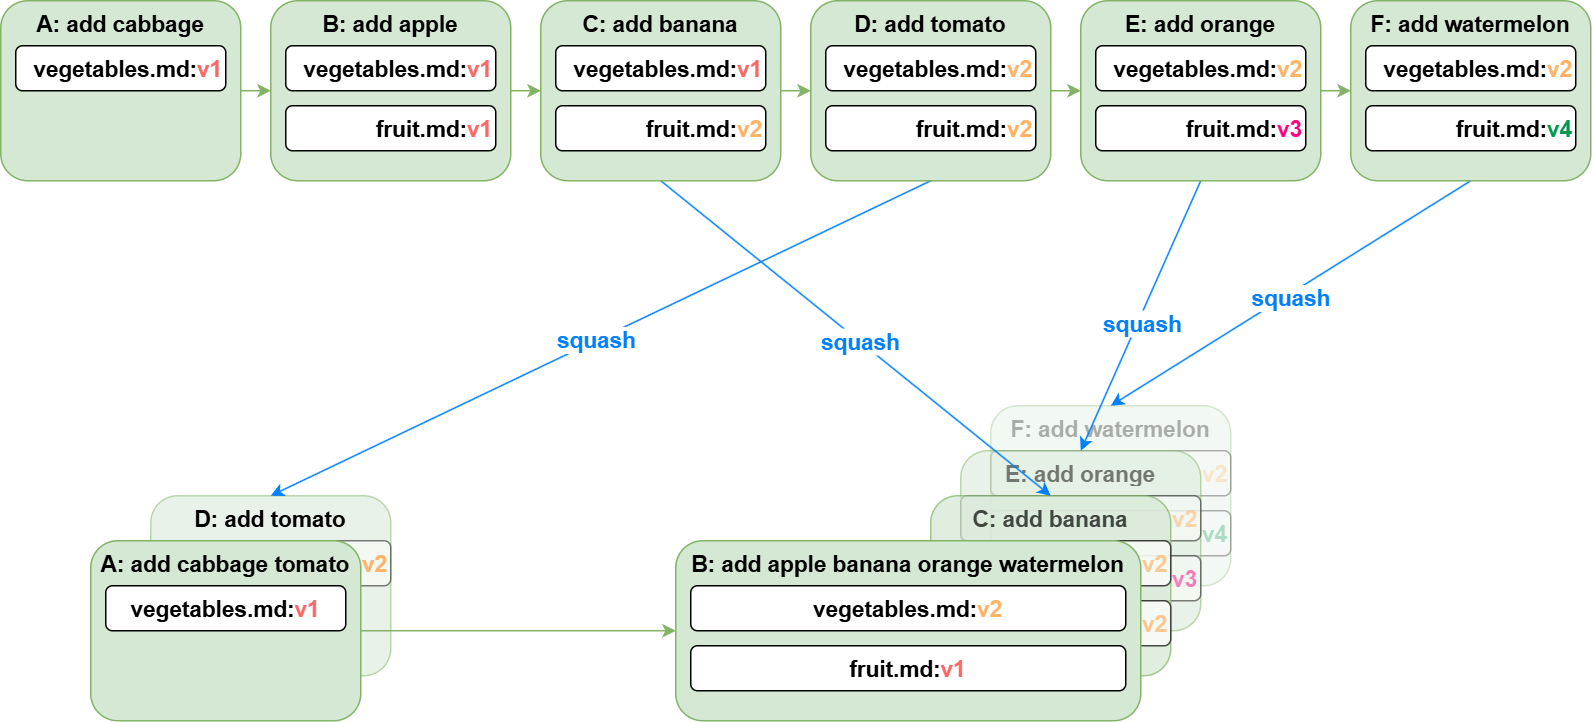

The diagram above was exported from draw.io. Its source (the exported page's mxGraphModel, read from the mxfile embedded in the PNG):
<mxGraphModel dx="996" dy="641" grid="1" gridSize="10" guides="1" tooltips="1" connect="1" arrows="1" fold="1" page="1" pageScale="1" pageWidth="827" pageHeight="1169" math="0" shadow="0">
  <root>
    <mxCell id="0" />
    <mxCell id="1" parent="0" />
    <mxCell id="2" value="F: add watermelon" style="rounded=1;whiteSpace=wrap;html=1;strokeColor=#82b366;align=center;verticalAlign=top;fontFamily=Helvetica;fontSize=15;fontColor=default;fontStyle=1;fillColor=#d5e8d4;opacity=30;textOpacity=30;" vertex="1" parent="1">
      <mxGeometry x="660" y="1390" width="160" height="120" as="geometry" />
    </mxCell>
    <mxCell id="3" value="&lt;font color=&quot;#00994d&quot;&gt;v4&lt;/font&gt;" style="rounded=1;whiteSpace=wrap;html=1;fontStyle=1;fontSize=15;align=right;opacity=30;textOpacity=30;" vertex="1" parent="1">
      <mxGeometry x="660" y="1460" width="160" height="30" as="geometry" />
    </mxCell>
    <mxCell id="4" value="&lt;font color=&quot;#ffb366&quot;&gt;v2&lt;/font&gt;" style="rounded=1;whiteSpace=wrap;html=1;fontStyle=1;fontSize=15;align=right;opacity=30;textOpacity=30;" vertex="1" parent="1">
      <mxGeometry x="660" y="1420" width="160" height="30" as="geometry" />
    </mxCell>
    <mxCell id="5" value="E: add orange" style="rounded=1;whiteSpace=wrap;html=1;strokeColor=#82b366;align=center;verticalAlign=top;fontFamily=Helvetica;fontSize=15;fontColor=default;fontStyle=1;fillColor=#d5e8d4;opacity=50;textOpacity=50;" vertex="1" parent="1">
      <mxGeometry x="640" y="1420" width="160" height="120" as="geometry" />
    </mxCell>
    <mxCell id="6" value="&lt;font color=&quot;#ff0080&quot;&gt;v3&lt;/font&gt;" style="rounded=1;whiteSpace=wrap;html=1;fontStyle=1;fontSize=15;align=right;opacity=50;textOpacity=50;" vertex="1" parent="1">
      <mxGeometry x="640" y="1490" width="160" height="30" as="geometry" />
    </mxCell>
    <mxCell id="7" value="&lt;span style=&quot;color: rgb(255, 179, 102);&quot;&gt;v2&lt;/span&gt;" style="rounded=1;whiteSpace=wrap;html=1;fontStyle=1;fontSize=15;align=right;opacity=50;textOpacity=50;" vertex="1" parent="1">
      <mxGeometry x="640" y="1450" width="160" height="30" as="geometry" />
    </mxCell>
    <mxCell id="8" value="C: add banana" style="rounded=1;whiteSpace=wrap;html=1;strokeColor=#82b366;align=center;verticalAlign=top;fontFamily=Helvetica;fontSize=15;fontColor=default;fontStyle=1;fillColor=#d5e8d4;opacity=70;textOpacity=70;" vertex="1" parent="1">
      <mxGeometry x="620" y="1450" width="160" height="120" as="geometry" />
    </mxCell>
    <mxCell id="9" value="&lt;span style=&quot;color: rgb(255, 179, 102);&quot;&gt;v2&lt;/span&gt;" style="rounded=1;whiteSpace=wrap;html=1;fontStyle=1;fontSize=15;align=right;opacity=70;textOpacity=70;" vertex="1" parent="1">
      <mxGeometry x="620" y="1520" width="160" height="30" as="geometry" />
    </mxCell>
    <mxCell id="10" value="&lt;span style=&quot;color: rgb(255, 179, 102);&quot;&gt;v2&lt;/span&gt;" style="rounded=1;whiteSpace=wrap;html=1;fontStyle=1;fontSize=15;align=right;opacity=70;textOpacity=70;" vertex="1" parent="1">
      <mxGeometry x="620" y="1480" width="160" height="30" as="geometry" />
    </mxCell>
    <mxCell id="11" value="D: add tomato" style="rounded=1;whiteSpace=wrap;html=1;strokeColor=#82b366;align=center;verticalAlign=top;fontFamily=Helvetica;fontSize=15;fontColor=default;fontStyle=1;fillColor=#d5e8d4;opacity=50;" vertex="1" parent="1">
      <mxGeometry x="100" y="1450" width="160" height="120" as="geometry" />
    </mxCell>
    <mxCell id="12" value="&lt;span style=&quot;color: rgb(255, 179, 102);&quot;&gt;v2&lt;/span&gt;" style="rounded=1;whiteSpace=wrap;html=1;fontStyle=1;fontSize=15;align=right;opacity=50;" vertex="1" parent="1">
      <mxGeometry x="100" y="1480" width="160" height="30" as="geometry" />
    </mxCell>
    <mxCell id="13" value="" style="edgeStyle=orthogonalEdgeStyle;rounded=1;orthogonalLoop=1;jettySize=auto;html=1;strokeColor=#82b366;align=center;verticalAlign=top;fontFamily=Helvetica;fontSize=15;fontColor=default;fontStyle=1;labelBackgroundColor=default;endArrow=classic;fillColor=#d5e8d4;" edge="1" source="16" target="29" parent="1">
      <mxGeometry relative="1" as="geometry" />
    </mxCell>
    <mxCell id="14" style="rounded=0;orthogonalLoop=1;jettySize=auto;html=1;exitX=0.5;exitY=1;exitDx=0;exitDy=0;entryX=0.5;entryY=0;entryDx=0;entryDy=0;strokeColor=#007FFF;align=center;verticalAlign=middle;fontFamily=Helvetica;fontSize=11;fontColor=default;labelBackgroundColor=default;endArrow=classic;" edge="1" source="16" target="8" parent="1">
      <mxGeometry relative="1" as="geometry" />
    </mxCell>
    <mxCell id="15" value="squash" style="edgeLabel;html=1;align=center;verticalAlign=middle;resizable=0;points=[];rounded=0;strokeColor=#007FFF;fontFamily=Helvetica;fontSize=15;fontColor=#007FFF;labelBackgroundColor=default;fontStyle=1" vertex="1" connectable="0" parent="14">
      <mxGeometry x="0.0176" relative="1" as="geometry">
        <mxPoint as="offset" />
      </mxGeometry>
    </mxCell>
    <mxCell id="16" value="C: add banana" style="rounded=1;whiteSpace=wrap;html=1;strokeColor=#82b366;align=center;verticalAlign=top;fontFamily=Helvetica;fontSize=15;fontColor=default;fontStyle=1;fillColor=#d5e8d4;" vertex="1" parent="1">
      <mxGeometry x="360" y="1120" width="160" height="120" as="geometry" />
    </mxCell>
    <mxCell id="17" value="" style="edgeStyle=orthogonalEdgeStyle;rounded=1;orthogonalLoop=1;jettySize=auto;html=1;strokeColor=#82b366;align=center;verticalAlign=top;fontFamily=Helvetica;fontSize=15;fontColor=default;fontStyle=1;fillColor=#d5e8d4;" edge="1" source="18" target="22" parent="1">
      <mxGeometry relative="1" as="geometry" />
    </mxCell>
    <mxCell id="18" value="A: add cabbage" style="rounded=1;whiteSpace=wrap;html=1;strokeColor=#82b366;align=center;verticalAlign=top;fontFamily=Helvetica;fontSize=15;fontColor=default;fontStyle=1;fillColor=#d5e8d4;" vertex="1" parent="1">
      <mxGeometry y="1120" width="160" height="120" as="geometry" />
    </mxCell>
    <mxCell id="19" value="fruit.md:&lt;font color=&quot;#ffb366&quot;&gt;v2&lt;/font&gt;" style="rounded=1;whiteSpace=wrap;html=1;fontStyle=1;fontSize=15;align=right;" vertex="1" parent="1">
      <mxGeometry x="370" y="1190" width="140" height="30" as="geometry" />
    </mxCell>
    <mxCell id="20" value="vegetables.md:&lt;font color=&quot;#ff6666&quot;&gt;v1&lt;/font&gt;" style="rounded=1;whiteSpace=wrap;html=1;fontStyle=1;fontSize=15;align=right;" vertex="1" parent="1">
      <mxGeometry x="10" y="1150" width="140" height="30" as="geometry" />
    </mxCell>
    <mxCell id="21" value="" style="edgeStyle=orthogonalEdgeStyle;rounded=1;orthogonalLoop=1;jettySize=auto;html=1;strokeColor=#82b366;align=center;verticalAlign=top;fontFamily=Helvetica;fontSize=15;fontColor=default;fontStyle=1;labelBackgroundColor=default;endArrow=classic;fillColor=#d5e8d4;" edge="1" source="22" target="16" parent="1">
      <mxGeometry relative="1" as="geometry" />
    </mxCell>
    <mxCell id="22" value="B: add apple" style="rounded=1;whiteSpace=wrap;html=1;strokeColor=#82b366;align=center;verticalAlign=top;fontFamily=Helvetica;fontSize=15;fontColor=default;fontStyle=1;fillColor=#d5e8d4;" vertex="1" parent="1">
      <mxGeometry x="180" y="1120" width="160" height="120" as="geometry" />
    </mxCell>
    <mxCell id="23" value="vegetables.md:&lt;font color=&quot;#ff6666&quot;&gt;v1&lt;/font&gt;" style="rounded=1;whiteSpace=wrap;html=1;fontStyle=1;fontSize=15;align=right;" vertex="1" parent="1">
      <mxGeometry x="190" y="1150" width="140" height="30" as="geometry" />
    </mxCell>
    <mxCell id="24" value="fruit.md:&lt;font color=&quot;#ff6666&quot;&gt;v1&lt;/font&gt;" style="rounded=1;whiteSpace=wrap;html=1;fontStyle=1;fontSize=15;align=right;" vertex="1" parent="1">
      <mxGeometry x="190" y="1190" width="140" height="30" as="geometry" />
    </mxCell>
    <mxCell id="25" value="vegetables.md:&lt;font color=&quot;#ff6666&quot;&gt;v1&lt;/font&gt;" style="rounded=1;whiteSpace=wrap;html=1;fontStyle=1;fontSize=15;align=right;" vertex="1" parent="1">
      <mxGeometry x="370" y="1150" width="140" height="30" as="geometry" />
    </mxCell>
    <mxCell id="26" value="" style="edgeStyle=orthogonalEdgeStyle;rounded=1;orthogonalLoop=1;jettySize=auto;html=1;strokeColor=#82b366;align=center;verticalAlign=top;fontFamily=Helvetica;fontSize=15;fontColor=default;fontStyle=1;labelBackgroundColor=default;endArrow=classic;fillColor=#d5e8d4;" edge="1" source="29" target="35" parent="1">
      <mxGeometry relative="1" as="geometry" />
    </mxCell>
    <mxCell id="27" style="rounded=0;orthogonalLoop=1;jettySize=auto;html=1;exitX=0.5;exitY=1;exitDx=0;exitDy=0;entryX=0.5;entryY=0;entryDx=0;entryDy=0;strokeColor=#007FFF;align=center;verticalAlign=middle;fontFamily=Helvetica;fontSize=11;fontColor=default;labelBackgroundColor=default;endArrow=classic;" edge="1" source="29" target="11" parent="1">
      <mxGeometry relative="1" as="geometry" />
    </mxCell>
    <mxCell id="28" value="squash" style="edgeLabel;html=1;align=center;verticalAlign=middle;resizable=0;points=[];rounded=0;strokeColor=#007FFF;fontFamily=Helvetica;fontSize=15;fontColor=#007FFF;labelBackgroundColor=default;fontStyle=1" vertex="1" connectable="0" parent="27">
      <mxGeometry x="0.0115" y="-1" relative="1" as="geometry">
        <mxPoint as="offset" />
      </mxGeometry>
    </mxCell>
    <mxCell id="29" value="D: add tomato" style="rounded=1;whiteSpace=wrap;html=1;strokeColor=#82b366;align=center;verticalAlign=top;fontFamily=Helvetica;fontSize=15;fontColor=default;fontStyle=1;fillColor=#d5e8d4;" vertex="1" parent="1">
      <mxGeometry x="540" y="1120" width="160" height="120" as="geometry" />
    </mxCell>
    <mxCell id="30" value="fruit.md:&lt;font color=&quot;#ffb366&quot;&gt;v2&lt;/font&gt;" style="rounded=1;whiteSpace=wrap;html=1;fontStyle=1;fontSize=15;align=right;" vertex="1" parent="1">
      <mxGeometry x="550" y="1190" width="140" height="30" as="geometry" />
    </mxCell>
    <mxCell id="31" value="vegetables.md:&lt;span style=&quot;color: rgb(255, 179, 102);&quot;&gt;v2&lt;/span&gt;" style="rounded=1;whiteSpace=wrap;html=1;fontStyle=1;fontSize=15;align=right;" vertex="1" parent="1">
      <mxGeometry x="550" y="1150" width="140" height="30" as="geometry" />
    </mxCell>
    <mxCell id="32" value="" style="edgeStyle=orthogonalEdgeStyle;rounded=1;orthogonalLoop=1;jettySize=auto;html=1;strokeColor=#82b366;align=center;verticalAlign=top;fontFamily=Helvetica;fontSize=15;fontColor=default;fontStyle=1;labelBackgroundColor=default;endArrow=classic;fillColor=#d5e8d4;" edge="1" source="35" target="40" parent="1">
      <mxGeometry relative="1" as="geometry" />
    </mxCell>
    <mxCell id="33" style="rounded=0;orthogonalLoop=1;jettySize=auto;html=1;exitX=0.5;exitY=1;exitDx=0;exitDy=0;entryX=0.5;entryY=0;entryDx=0;entryDy=0;strokeColor=#007FFF;align=center;verticalAlign=middle;fontFamily=Helvetica;fontSize=11;fontColor=default;labelBackgroundColor=default;endArrow=classic;" edge="1" source="35" target="5" parent="1">
      <mxGeometry relative="1" as="geometry" />
    </mxCell>
    <mxCell id="34" value="squash" style="edgeLabel;html=1;align=center;verticalAlign=middle;resizable=0;points=[];rounded=0;strokeColor=#007FFF;fontFamily=Helvetica;fontSize=15;fontColor=#007FFF;labelBackgroundColor=default;fontStyle=1" vertex="1" connectable="0" parent="33">
      <mxGeometry x="0.039" y="2" relative="1" as="geometry">
        <mxPoint as="offset" />
      </mxGeometry>
    </mxCell>
    <mxCell id="35" value="E: add orange" style="rounded=1;whiteSpace=wrap;html=1;strokeColor=#82b366;align=center;verticalAlign=top;fontFamily=Helvetica;fontSize=15;fontColor=default;fontStyle=1;fillColor=#d5e8d4;" vertex="1" parent="1">
      <mxGeometry x="720" y="1120" width="160" height="120" as="geometry" />
    </mxCell>
    <mxCell id="36" value="fruit.md:&lt;font color=&quot;#ff0080&quot;&gt;v3&lt;/font&gt;" style="rounded=1;whiteSpace=wrap;html=1;fontStyle=1;fontSize=15;align=right;" vertex="1" parent="1">
      <mxGeometry x="730" y="1190" width="140" height="30" as="geometry" />
    </mxCell>
    <mxCell id="37" value="vegetables.md:&lt;span style=&quot;color: rgb(255, 179, 102);&quot;&gt;v2&lt;/span&gt;" style="rounded=1;whiteSpace=wrap;html=1;fontStyle=1;fontSize=15;align=right;" vertex="1" parent="1">
      <mxGeometry x="730" y="1150" width="140" height="30" as="geometry" />
    </mxCell>
    <mxCell id="38" style="rounded=0;orthogonalLoop=1;jettySize=auto;html=1;exitX=0.5;exitY=1;exitDx=0;exitDy=0;entryX=0.5;entryY=0;entryDx=0;entryDy=0;strokeColor=#007FFF;align=center;verticalAlign=middle;fontFamily=Helvetica;fontSize=11;fontColor=default;labelBackgroundColor=default;endArrow=classic;" edge="1" source="40" target="2" parent="1">
      <mxGeometry relative="1" as="geometry" />
    </mxCell>
    <mxCell id="39" value="squash" style="edgeLabel;html=1;align=center;verticalAlign=middle;resizable=0;points=[];rounded=0;strokeColor=#007FFF;fontFamily=Helvetica;fontSize=15;fontColor=#007FFF;labelBackgroundColor=default;fontStyle=1" vertex="1" connectable="0" parent="38">
      <mxGeometry x="0.0082" y="2" relative="1" as="geometry">
        <mxPoint as="offset" />
      </mxGeometry>
    </mxCell>
    <mxCell id="40" value="F: add watermelon" style="rounded=1;whiteSpace=wrap;html=1;strokeColor=#82b366;align=center;verticalAlign=top;fontFamily=Helvetica;fontSize=15;fontColor=default;fontStyle=1;fillColor=#d5e8d4;" vertex="1" parent="1">
      <mxGeometry x="900" y="1120" width="160" height="120" as="geometry" />
    </mxCell>
    <mxCell id="41" value="fruit.md:&lt;font color=&quot;#00994d&quot;&gt;v4&lt;/font&gt;" style="rounded=1;whiteSpace=wrap;html=1;fontStyle=1;fontSize=15;align=right;" vertex="1" parent="1">
      <mxGeometry x="910" y="1190" width="140" height="30" as="geometry" />
    </mxCell>
    <mxCell id="42" value="vegetables.md:&lt;span style=&quot;color: rgb(255, 179, 102);&quot;&gt;v2&lt;/span&gt;" style="rounded=1;whiteSpace=wrap;html=1;fontStyle=1;fontSize=15;align=right;" vertex="1" parent="1">
      <mxGeometry x="910" y="1150" width="140" height="30" as="geometry" />
    </mxCell>
    <mxCell id="43" value="" style="edgeStyle=orthogonalEdgeStyle;rounded=1;orthogonalLoop=1;jettySize=auto;html=1;strokeColor=#82b366;align=center;verticalAlign=top;fontFamily=Helvetica;fontSize=15;fontColor=default;fontStyle=1;fillColor=#d5e8d4;" edge="1" source="44" target="46" parent="1">
      <mxGeometry relative="1" as="geometry" />
    </mxCell>
    <mxCell id="44" value="A: add cabbage tomato" style="rounded=1;whiteSpace=wrap;html=1;strokeColor=#82b366;align=center;verticalAlign=top;fontFamily=Helvetica;fontSize=15;fontColor=default;fontStyle=1;fillColor=#d5e8d4;" vertex="1" parent="1">
      <mxGeometry x="60" y="1480" width="180" height="120" as="geometry" />
    </mxCell>
    <mxCell id="45" value="vegetables.md:&lt;font color=&quot;#ff6666&quot;&gt;v1&lt;/font&gt;" style="rounded=1;whiteSpace=wrap;html=1;fontStyle=1;fontSize=15;align=center;" vertex="1" parent="1">
      <mxGeometry x="70" y="1510" width="160" height="30" as="geometry" />
    </mxCell>
    <mxCell id="46" value="B: add apple banana orange watermelon" style="rounded=1;whiteSpace=wrap;html=1;strokeColor=#82b366;align=center;verticalAlign=top;fontFamily=Helvetica;fontSize=15;fontColor=default;fontStyle=1;fillColor=#d5e8d4;" vertex="1" parent="1">
      <mxGeometry x="450" y="1480" width="310" height="120" as="geometry" />
    </mxCell>
    <mxCell id="47" value="vegetables.md:&lt;span style=&quot;color: rgb(255, 179, 102);&quot;&gt;v2&lt;/span&gt;" style="rounded=1;whiteSpace=wrap;html=1;fontStyle=1;fontSize=15;align=center;" vertex="1" parent="1">
      <mxGeometry x="460" y="1510" width="290" height="30" as="geometry" />
    </mxCell>
    <mxCell id="48" value="fruit.md:&lt;font color=&quot;#ff6666&quot;&gt;v1&lt;/font&gt;" style="rounded=1;whiteSpace=wrap;html=1;fontStyle=1;fontSize=15;align=center;" vertex="1" parent="1">
      <mxGeometry x="460" y="1550" width="290" height="30" as="geometry" />
    </mxCell>
  </root>
</mxGraphModel>